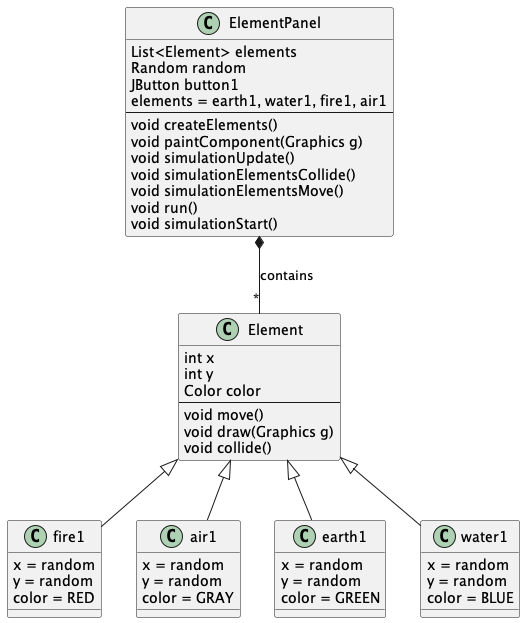

The diagram above was rendered by PlantUML. Its source (embedded in the PNG):
@startuml

class ElementPanel {
    List<Element> elements
    Random random
    JButton button1
    elements = earth1, water1, fire1, air1
    --
    void createElements()
    void paintComponent(Graphics g)
    void simulationUpdate()
    void simulationElementsCollide()
    void simulationElementsMove()
    void run()
    void simulationStart()
}

class Element {
    int x
    int y
    Color color
    --
    void move()
    void draw(Graphics g)
    void collide()
}

ElementPanel  *-- "*" Element : contains

Element <|-- fire1
Element <|-- air1
Element <|-- earth1
Element <|-- water1

class fire1 {
    x = random
    y = random
    color = RED
}

class air1 {
    x = random
    y = random
    color = GRAY
}

class earth1 {
    x = random
    y = random
    color = GREEN
}

class water1 {
    x = random
    y = random
    color = BLUE
}

@enduml